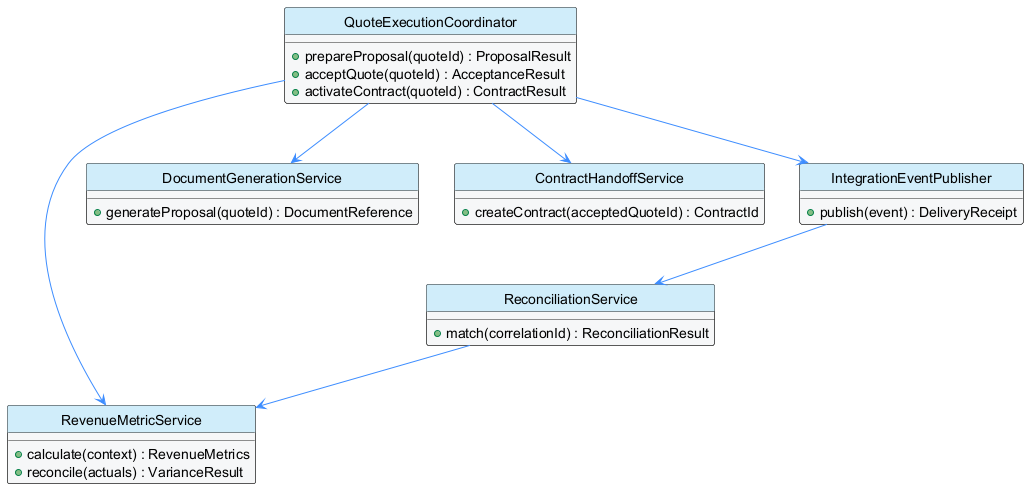

The diagram above was rendered by PlantUML. Its source (embedded in the PNG):
@startuml
top to bottom direction
skinparam backgroundColor white
skinparam shadowing false
skinparam classBackgroundColor #F6F7F8
skinparam classBorderColor #222222
skinparam classArrowColor #3D8DFF
skinparam classHeaderBackgroundColor #D0EDFA
hide circle

class QuoteExecutionCoordinator {
  +prepareProposal(quoteId) : ProposalResult
  +acceptQuote(quoteId) : AcceptanceResult
  +activateContract(quoteId) : ContractResult
}
class RevenueMetricService {
  +calculate(context) : RevenueMetrics
  +reconcile(actuals) : VarianceResult
}
class DocumentGenerationService {
  +generateProposal(quoteId) : DocumentReference
}
class ContractHandoffService {
  +createContract(acceptedQuoteId) : ContractId
}
class IntegrationEventPublisher {
  +publish(event) : DeliveryReceipt
}
class ReconciliationService {
  +match(correlationId) : ReconciliationResult
}

QuoteExecutionCoordinator --> RevenueMetricService
QuoteExecutionCoordinator --> DocumentGenerationService
QuoteExecutionCoordinator --> ContractHandoffService
QuoteExecutionCoordinator --> IntegrationEventPublisher
IntegrationEventPublisher --> ReconciliationService
ReconciliationService --> RevenueMetricService
@enduml